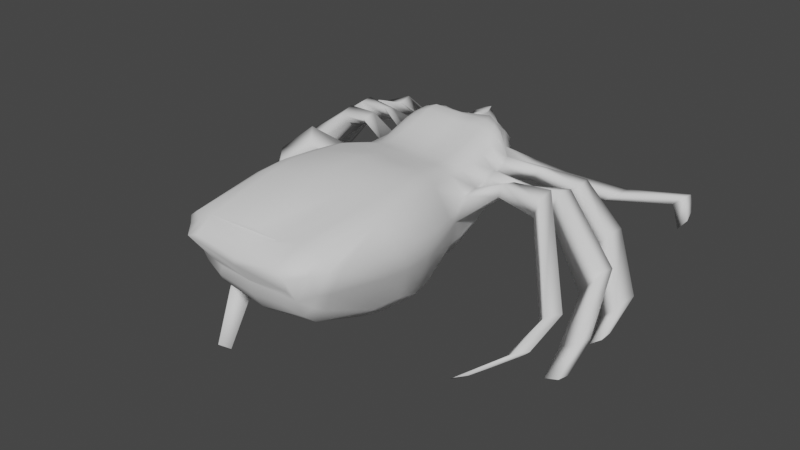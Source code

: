 # Source: smallspiderv1.blend  (saved by Blender 3.3.6; exported with 4.5.12 LTS)
import bpy
from mathutils import Matrix  # noqa: F401  (used for matrix-valued properties, if any)

bpy.ops.wm.read_factory_settings(use_empty=True)
scene = bpy.context.scene
scene.name = 'Scene'

# ---- collections
col_collection = bpy.data.collections.new('Collection'); scene.collection.children.link(col_collection)

# ---- world
world_world = bpy.data.worlds.new('World'); scene.world = world_world
world_world.use_nodes = True; world_world.node_tree.nodes.clear()
_N = world_world.node_tree.nodes; _L = world_world.node_tree.links
n0 = _N.new('ShaderNodeOutputWorld'); n0.name = 'World Output'; n0.location = (300, 300)
n1 = _N.new('ShaderNodeBackground'); n1.name = 'Background'; n1.location = (10, 300)
n1.inputs[0].default_value = (0.05088, 0.05088, 0.05088, 1.0)
_L.new(n1.outputs[0], n0.inputs[0])
n0.is_active_output = True
world_world.color = (0.05088, 0.05088, 0.05088)
world_world.use_sun_shadow = False
world_world.sun_shadow_jitter_overblur = 0.0

# ---- meshes
me_cube_001 = bpy.data.meshes.new('Cube.001')
me_cube_001.from_pydata([(1.413, 0.5562, 0.7158), (-1.364, 0.347, 0.8681), (0.6717, 3.022, 1.185), (-1.615, 0.6005, 0.913), (-1.431, 1.265, 0.9302), (-1.396, 1.609, 1.058), (-1.386, 1.941, 1.157), (-1.376, 2.255, 1.202), (-1.351, 2.588, 1.238), (1.401, 2.06, 1.088), (1.395, 1.888, 0.9529), (1.388, 1.612, 0.9211), (1.423, 1.265, 0.8563), (1.418, 0.9124, 0.7658), (1.176, 0.6041, 0.01744), (-1.08, 0.6649, 0.2633), (1.229, 2.036, 0.7531), (1.215, 1.903, 0.6163), (1.181, 1.681, 0.4632), (1.179, 1.33, 0.2652), (1.177, 0.9691, 0.09937), (-1.341, 0.9212, 0.3417), (-1.206, 1.33, 0.3038), (-1.204, 1.68, 0.5), (-1.201, 2.017, 0.6637), (-1.199, 2.338, 0.7886), (4.222, 4.777, -0.7962), (4.17, 5.115, -0.6568), (-5.313, 0.7193, -1.606), (-5.313, 1.08, -1.606), (3.772, -2.365, -1.117), (3.601, -2.594, -1.117), (-2.092, -3.341, -2.425), (-2.282, -3.127, -2.425), (-5.292, -0.9154, -1.447), (-5.292, -0.6288, -1.447), (-4.856, -0.09769, -2.465), (-4.856, 0.21, -2.465), (4.358, 5.131, -0.4068), (5.035, 0.4932, -1.104), (5.035, 0.1856, -1.104), (4.781, -0.5548, -1.648), (4.747, -0.8368, -1.611), (3.379, -2.428, -1.348), (-1.893, -3.163, -2.542), (-5.12, 1.192, -1.754), (4.425, 4.792, -0.5379), (4.758, 0.5582, -1.334), (4.758, 0.2305, -1.334), (4.446, -0.5088, -1.777), (4.41, -0.81, -1.736), (3.55, -2.199, -1.348), (-2.084, -2.95, -2.542), (-5.075, -0.9121, -1.64), (-5.075, -0.606, -1.64), (-4.572, -0.0528, -2.527), (-4.572, 0.2749, -2.527), (-5.121, 0.8144, -1.757), (-1.907, 3.191, 0.8735), (-2.621, 3.309, 0.6834), (-3.341, 2.918, 0.3438), (-4.433, 1.998, -1.429), (-4.764, 2.026, -1.12), (-3.873, 2.859, 0.4534), (-3.04, 3.309, 0.92), (-2.208, 3.158, 1.28), (-4.824, 1.646, -1.199), (-3.871, 2.558, 0.5905), (-3.038, 3.023, 1.02), (-2.209, 2.872, 1.189), (-4.539, 1.606, -1.48), (-3.341, 2.619, 0.3138), (-2.619, 3.023, 0.8307), (-1.905, 2.905, 1.009), (-2.208, 2.244, 1.27), (-3.028, 2.382, 1.165), (-4.6, 1.592, -0.1015), (-4.749, 0.6344, -1.972), (-4.373, 0.5777, -1.93), (-4.057, 1.654, -0.1065), (-2.619, 2.382, 0.8119), (-1.905, 2.274, 1.019), (-1.904, 2.604, 1.063), (-2.618, 2.719, 0.8942), (-4.029, 2.007, -0.004603), (-4.356, 0.9402, -1.807), (-4.774, 0.986, -1.859), (-4.556, 1.945, -0.1332), (-3.035, 2.719, 1.189), (-2.21, 2.572, 1.154), (-2.202, 1.522, 1.18), (-3.03, 1.635, 1.057), (-4.065, 1.121, -0.02744), (-4.945, 0.2093, -0.9103), (-4.64, 0.1338, -1.27), (-3.687, 1.179, -0.1932), (-2.741, 1.635, 0.9381), (-1.999, 1.547, 1.117), (-1.905, 1.92, 1.001), (-2.619, 2.018, 0.8187), (-3.555, 1.565, -0.05475), (-4.638, 0.4958, -1.264), (-4.944, 0.5625, -0.9056), (-3.949, 1.505, 0.4436), (-3.027, 2.018, 1.18), (-2.205, 1.892, 1.25), (-2.038, 0.03023, 0.8882), (-2.588, -0.3709, 0.4232), (-2.59, -0.9636, -1.457), (-2.439, -2.102, -2.057), (-2.65, -1.839, -2.038), (-2.841, -0.6615, -1.338), (-2.898, -0.107, 0.6062), (-2.328, 0.2978, 1.013), (-3.016, -2.054, -1.788), (-3.164, -1.023, -1.127), (-3.061, -0.2527, 0.8312), (-2.478, 0.1341, 1.378), (-2.796, -2.302, -1.802), (-2.906, -1.315, -1.246), (-2.813, -0.5713, 0.668), (-2.245, -0.1799, 1.142), (1.331, 2.97, 0.2843), (1.608, 3.565, -0.1115), (2.592, 4.262, -0.4103), (4.018, 4.859, -0.2716), (4.262, 4.865, -0.02886), (2.837, 4.302, -0.2221), (1.714, 3.607, 0.1642), (1.39, 3.02, 0.5891), (1.233, 3.295, 0.2891), (1.576, 4.029, -0.1182), (2.638, 4.78, -0.4052), (4.022, 5.188, -0.3265), (1.276, 3.347, 0.5685), (1.725, 4.061, 0.126), (2.895, 4.802, -0.2226), (4.255, 5.193, -0.08874), (1.911, 2.378, 0.9215), (2.605, 2.609, 0.595), (3.705, 2.383, -0.09066), (4.629, 1.475, -1.121), (4.535, 0.9493, -1.178), (3.731, 1.973, -0.2776), (2.685, 2.34, 0.451), (1.931, 2.161, 0.6575), (2.239, 2.399, 0.9484), (3.029, 2.684, 0.8154), (4.089, 2.37, 0.1284), (4.933, 1.557, -0.7924), (2.253, 2.147, 1.003), (3.053, 2.375, 0.7848), (4.039, 1.909, 0.1428), (4.843, 1.032, -0.8496), (2.219, 1.522, 0.8549), (3.042, 1.635, 0.93), (4.44, 1.053, -0.2043), (4.685, -0.03875, -1.227), (4.73, 0.3106, -1.272), (4.469, 1.43, -0.2715), (3.045, 2.018, 0.8312), (2.211, 1.887, 0.7016), (1.989, 1.547, 0.6487), (2.819, 1.635, 0.2924), (3.961, 1.094, -0.8956), (4.291, -0.09354, -1.415), (1.896, 1.918, 0.5065), (2.699, 2.018, 0.4431), (4.093, 1.502, -0.677), (4.361, 0.2695, -1.389), (2.222, 1.139, 1.059), (3.049, 1.238, 1.099), (4.386, -0.2459, -0.5804), (4.382, -1.326, -0.8858), (4.079, -1.203, -1.207), (4.166, -0.01206, -0.8614), (2.932, 1.238, 0.5466), (2.095, 1.161, 0.734), (2.22, 0.7493, 1.154), (3.042, 0.8351, 1.029), (4.217, -0.606, -0.533), (4.183, -1.59, -0.8736), (3.879, -1.475, -1.208), (3.947, -0.3396, -0.9477), (2.927, 0.8351, 0.5964), (2.096, 0.7685, 0.8213), (0.5509, 3.427, 0.86), (-0.5066, 3.535, 1.054), (-0.7537, 3.459, 1.039), (-0.6863, 3.359, 0.6797), (-0.4015, 3.527, 0.5948), (0.6085, 3.212, 0.6779), (0.447, 3.006, 1.307), (0.7394, 0.4116, 1.29), (1.131, 0.4608, 1.122), (0.9637, 0.426, 1.24), (-0.7445, 3.219, 1.113), (-0.5624, 3.08, 1.267), (-0.7314, 0.4116, 1.357), (-1.131, 0.4608, 1.197), (-0.9579, 0.426, 1.318), (0.3542, 3.483, 0.9901), (1.149, 2.159, 1.5), (0.9294, 2.229, 1.6), (0.678, 2.053, 1.576), (1.174, 2.013, 1.441), (0.9352, 2.041, 1.544), (0.7059, 1.724, 1.485), (1.15, 1.816, 1.345), (0.946, 1.753, 1.451), (0.7299, 1.389, 1.395), (1.158, 1.484, 1.254), (0.9656, 1.417, 1.357), (0.7394, 1.06, 1.322), (1.152, 1.141, 1.172), (0.9698, 1.083, 1.282), (1.139, 0.7992, 1.126), (0.7392, 0.7354, 1.286), (0.9658, 0.7541, 1.241), (-0.7318, 0.7354, 1.32), (-1.139, 0.7992, 1.14), (-0.9605, 0.7541, 1.271), (-0.7312, 1.06, 1.354), (-1.151, 1.141, 1.217), (-0.9637, 1.083, 1.323), (-0.7296, 1.38, 1.443), (-1.161, 1.477, 1.315), (-0.9658, 1.409, 1.415), (-0.7272, 1.694, 1.536), (-1.166, 1.803, 1.416), (-0.9659, 1.726, 1.511), (-0.7194, 2.0, 1.664), (-1.155, 2.114, 1.483), (-0.9517, 2.031, 1.578), (-1.117, 2.442, 1.514), (-0.6929, 2.28, 1.7), (-0.9147, 2.323, 1.605), (1.767, -0.4183, 0.6899), (2.029, -2.373, 0.8199), (1.942, -1.029, 0.7412), (2.039, -1.745, 0.797), (-2.036, -2.373, 0.8883), (-1.779, -0.4183, 0.7496), (-2.046, -1.745, 0.8665), (-1.952, -1.029, 0.8068), (1.515, -0.415, -0.05615), (1.742, -2.37, 0.1629), (1.687, -1.027, -0.008807), (1.777, -1.743, 0.07801), (-1.765, -2.37, 0.2248), (-1.551, -0.415, -0.004537), (-1.775, -1.743, 0.1516), (-1.697, -1.027, 0.05687), (1.008, -0.4375, 1.531), (1.215, -2.356, 1.492), (1.144, -1.037, 1.533), (1.219, -1.739, 1.55), (1.614, -2.365, 1.34), (1.396, -0.4314, 1.261), (1.608, -1.743, 1.375), (1.528, -1.035, 1.342), (1.232, -0.4366, 1.449), (1.441, -2.359, 1.436), (1.366, -1.037, 1.458), (1.443, -1.74, 1.482), (-1.386, -0.4314, 1.308), (-1.599, -2.365, 1.394), (-1.513, -1.035, 1.394), (-1.591, -1.743, 1.43), (-1.194, -2.356, 1.534), (-0.99, -0.4375, 1.572), (-1.196, -1.739, 1.591), (-1.121, -1.037, 1.572), (-1.422, -2.359, 1.485), (-1.216, -0.4366, 1.49), (-1.421, -1.74, 1.531), (-1.346, -1.037, 1.504), (1.26, -4.505, 0.9026), (1.872, -3.695, 0.9108), (1.545, -4.185, 0.932), (1.769, -3.956, 0.9192), (-1.877, -3.695, 0.9735), (-1.265, -4.505, 0.9414), (-1.549, -4.185, 0.9806), (1.603, -3.698, 0.3771), (0.9996, -4.206, 0.4268), (1.504, -3.946, 0.4116), (-1.625, -3.698, 0.4392), (-1.525, -3.946, 0.465), (1.52, -3.896, 1.204), (1.408, -4.221, 1.069), (1.078, -3.898, 1.304), (1.013, -4.505, 1.005), (1.035, -4.221, 1.158), (1.317, -3.897, 1.288), (-1.015, -4.505, 1.035), (-1.051, -4.077, 1.28), (-1.481, -4.076, 1.217), (-1.307, -3.897, 1.34), (-1.233, -4.22, 1.168), (-1.685, -4.051, 1.061), (1.123, 2.821, 0.5017), (0.9677, 2.607, 1.037), (-1.637, 2.947, 1.194), (-1.132, 3.032, 1.181), (0.6625, 2.292, 1.663), (0.5042, 2.657, 1.62), (0.9284, 2.459, 1.445), (0.7573, 2.492, 1.575), (-0.4974, 2.663, 1.469), (-0.9665, 2.909, 1.367), (-0.7751, 2.723, 1.511), (-0.8361, 3.129, 0.7818), (-1.475, 3.026, 0.782), (-1.146, 2.894, 0.8405), (1.357, 2.269, 0.5694), (0.6989, 2.787, 0.4146), (1.088, 2.768, 0.8545), (1.281, 2.511, 0.3069), (0.4125, 2.768, 0.1084), (1.053, 0.5889, -0.5595), (0.6966, 0.5789, -1.057), (-0.6592, 2.933, 0.5301), (-0.7532, 0.5789, -1.08), (-1.027, 0.5839, -0.8067), (1.054, 0.9511, -0.4902), (0.8463, 0.9409, -0.8888), (1.052, 1.309, -0.3609), (0.8477, 1.298, -0.7428), (0.7031, 1.643, -0.6501), (0.9768, 1.65, -0.3949), (1.052, 1.99, -0.03508), (0.8516, 1.979, -0.3983), (1.062, 2.2, 0.08859), (0.8528, 2.291, -0.2774), (0.7094, 2.567, -0.2338), (-0.7472, 2.589, -0.2633), (-0.7475, 2.293, -0.3212), (-1.014, 2.3, -0.09176), (-0.749, 1.977, -0.4506), (-1.017, 1.984, -0.2027), (-0.7508, 1.643, -0.6258), (-1.02, 1.65, -0.361), (-1.095, 1.309, -0.3348), (-0.8983, 1.298, -0.7426), (-1.099, 0.9511, -0.5117), (-0.8998, 0.9409, -0.9047), (0.01827, 3.511, 0.2449), (0.3217, 3.515, 0.4583), (0.582, 3.076, 0.4105), (0.4195, 3.198, 0.1144), (-0.2039, 3.511, 0.3143), (-0.2833, 3.215, -0.0002746), (-0.5861, 3.217, 0.261), (1.162, -2.366, -0.8911), (1.461, -2.367, -0.6182), (0.9744, -0.4134, -1.203), (1.258, -0.4137, -0.9193), (1.168, -1.741, -1.052), (1.589, -1.741, -0.5848), (1.098, -1.026, -1.182), (1.408, -1.026, -0.9), (-1.216, -2.366, -0.8512), (-1.502, -2.367, -0.5686), (-1.037, -0.4134, -1.17), (-1.315, -0.4137, -0.8762), (-1.226, -1.741, -1.01), (-1.509, -1.741, -0.7271), (-1.16, -1.026, -1.143), (-1.441, -1.026, -0.8547), (0.6909, -4.201, 0.3215), (1.448, -3.7, -0.02596), (1.207, -3.702, -0.3587), (0.8546, -4.127, 0.04334), (1.165, -4.134, 0.2571), (1.39, -3.947, 0.1302), (1.145, -3.947, -0.153), (-0.713, -4.201, 0.3575), (-0.9712, -4.203, 0.4356), (-1.48, -3.7, 0.0342), (-1.247, -3.702, -0.3081), (-0.8844, -4.127, 0.07895), (-1.19, -4.134, 0.2967), (-1.023, -3.947, -0.1732), (-1.419, -3.947, 0.189), (0.6326, 2.8, 0.2144), (1.046, 2.318, 0.1626), (0.8527, 2.645, 0.2841), (0.6611, 2.735, -0.03189), (0.9159, 2.567, 0.02286), (-0.372, 2.857, -0.0136), (-0.6944, 2.861, 0.2501), (-1.08, 2.575, 0.1476), (-0.9248, 3.137, 0.3066), (-0.9635, 3.025, 0.004452), (0.004, 0.4116, 1.319), (0.003719, 0.7354, 1.302), (-0.03199, 2.036, 1.576), (-0.01503, 1.713, 1.484), (0.001073, 1.384, 1.392), (0.004087, 1.06, 1.324), (0.0105, -2.356, 1.705), (0.01174, -1.739, 1.778), (0.01116, -1.037, 1.744), (0.008972, -0.4375, 1.614), (-0.03316, 2.308, 1.638), (0.01359, -3.987, 1.313), (0.3717, 0.4116, 1.278), (0.3151, 2.052, 1.572), (0.3403, 1.723, 1.458), (0.3632, 1.389, 1.368), (0.3717, 1.06, 1.296), (0.6126, -2.356, 1.58), (-0.002582, -4.505, 0.7507), (-0.0007012, -4.505, 0.9134), (-0.02829, 0.5789, -1.248), (-0.03107, -0.4134, -1.422), (-0.02384, 1.643, -0.8243), (-0.01896, 2.589, -0.3998), (-0.02897, -1.741, -1.297), (-0.0266, -2.366, -1.156), (-0.03087, -1.026, -1.41), (-0.01491, -4.127, -0.02765), (-0.01108, -4.201, 0.3058), (0.3037, 2.316, 1.649), (0.01416, -4.205, 0.3143), (-0.00755, -4.149, 1.102), (-1.242, 2.81, 1.219), (-0.6288, 2.472, 1.606), (-0.8446, 2.523, 1.569), (-1.042, 2.675, 1.46), (-0.02678, 0.9409, -1.133), (-0.02528, 1.298, -0.982), (0.05131, 1.978, -0.6041), (0.05245, 2.294, -0.4614), (-0.01979, -3.702, -0.5632), (0.06059, -3.947, -0.3495), (0.1479, 2.842, -0.1293), (0.3715, 0.7354, 1.267), (0.6156, -1.739, 1.654), (0.5775, -1.037, 1.63), (0.5084, -0.4375, 1.519), (0.5457, -3.943, 1.213), (0.4244, 2.837, 1.421), (-0.5403, 2.873, 1.298), (-0.6822, 2.903, 1.389), (-0.8556, 3.064, 1.24), (-0.452, 2.769, 1.41), (0.601, 2.758, 1.439), (0.7904, 2.749, 1.315), (0.2638, 2.748, 1.464), (-0.03973, 3.521, 0.5266), (-0.07058, 3.509, 1.248), (-0.09281, 3.511, 0.2796), (-0.04454, 2.671, 1.444), (0.321, 3.246, 1.213), (-0.4536, 3.308, 1.251), (0.06883, 3.006, 1.433), (-0.1975, 3.08, 1.422), (0.06288, 2.837, 1.463), (-0.1917, 2.873, 1.43), (-0.1684, 2.769, 1.46), (0.0205, 2.748, 1.475), (-0.06774, 3.509, 1.417), (-0.06087, 2.671, 1.469), (0.03558, 3.246, 1.408), (-0.1688, 3.308, 1.418), (0.06883, 3.006, 1.464), (-0.1975, 3.08, 1.453), (0.06288, 2.837, 1.494), (-0.1917, 2.873, 1.462), (-0.1684, 2.769, 1.491), (0.0205, 2.748, 1.506), (-0.06774, 3.509, 1.448), (-0.06087, 2.671, 1.501), (0.03558, 3.246, 1.439), (-0.1688, 3.308, 1.449), (-0.06865, 3.006, 1.464), (-0.06671, 3.509, 1.448), (-0.06681, 2.671, 1.501), (-0.06818, 3.246, 1.439)], [], [(14, 0, 237, 245), (325, 20, 14, 320), (196, 312, 314), (313, 314, 73, 58), (316, 385, 349, 191), (301, 302, 134, 130), (324, 15, 21, 345), (407, 193, 217, 438), (312, 196, 188, 189), (13, 216, 194, 0), (294, 262, 254, 291), (415, 323, 346, 431), (302, 202, 205, 9), (1, 15, 250, 242), (327, 19, 20, 325), (425, 413, 282, 378), (0, 194, 258, 237), (246, 238, 278, 284), (1, 199, 220, 3), (241, 249, 287, 281), (451, 452, 201, 348), (2, 316, 191, 186), (196, 187, 188), (118, 114, 33, 32), (114, 110, 52, 33), (165, 169, 49, 50), (315, 302, 9, 16), (174, 173, 30, 51), (17, 10, 11, 18), (157, 165, 50, 42), (19, 12, 13, 20), (158, 157, 42, 41), (21, 3, 4, 22), (110, 109, 44, 52), (23, 5, 6, 24), (62, 61, 45, 29), (25, 7, 8, 314), (238, 257, 289, 280, 278), (3, 220, 223, 4), (12, 214, 216, 13), (11, 211, 214, 12), (10, 208, 211, 11), (9, 205, 208, 10), (312, 322, 391), (330, 18, 19, 327), (331, 17, 18, 330), (333, 16, 17, 331), (386, 315, 16, 333), (4, 223, 226, 5), (5, 226, 229, 6), (6, 229, 232, 7), (7, 232, 234, 8), (408, 204, 305, 424), (409, 207, 204, 408), (410, 210, 207, 409), (411, 213, 210, 410), (438, 217, 213, 411), (342, 23, 24, 340), (343, 22, 23, 342), (345, 21, 22, 343), (348, 191, 349), (15, 324, 365, 250), (431, 346, 344, 432), (432, 344, 341, 417), (417, 341, 339, 433), (433, 339, 337, 434), (434, 337, 336, 418), (338, 25, 314, 392), (415, 321, 356, 416), (322, 312, 189, 353), (340, 24, 25, 338), (250, 365, 369, 252), (416, 356, 360, 421), (320, 14, 245, 357), (199, 1, 242, 265), (401, 269, 296, 406), (261, 195, 193, 253), (57, 28, 29, 45), (51, 30, 31, 43), (26, 27, 38, 46), (47, 39, 40, 48), (49, 41, 42, 50), (44, 32, 33, 52), (53, 34, 35, 54), (55, 36, 37, 56), (94, 93, 34, 53), (142, 141, 47, 48), (66, 62, 29, 28), (102, 101, 54, 35), (173, 181, 31, 30), (78, 77, 36, 55), (93, 102, 35, 34), (126, 125, 26, 46), (86, 85, 56, 37), (182, 174, 51, 43), (70, 66, 28, 57), (77, 86, 37, 36), (61, 70, 57, 45), (125, 133, 27, 26), (85, 78, 55, 56), (133, 137, 38, 27), (137, 126, 46, 38), (141, 149, 39, 47), (181, 182, 43, 31), (101, 94, 53, 54), (149, 153, 40, 39), (153, 142, 48, 40), (109, 118, 32, 44), (169, 158, 41, 49), (303, 314, 313, 58, 65), (58, 73, 72, 59), (59, 72, 71, 60), (60, 71, 70, 61), (314, 8, 69, 73), (73, 69, 68, 72), (72, 68, 67, 71), (71, 67, 66, 70), (69, 65, 64, 68), (68, 64, 63, 67), (67, 63, 62, 66), (8, 303, 65, 69), (65, 58, 59, 64), (64, 59, 60, 63), (63, 60, 61, 62), (25, 24, 81, 82), (82, 81, 80, 83), (83, 80, 79, 84), (84, 79, 78, 85), (6, 7, 89, 74), (74, 89, 88, 75), (75, 88, 87, 76), (76, 87, 86, 77), (7, 25, 82, 89), (89, 82, 83, 88), (88, 83, 84, 87), (87, 84, 85, 86), (24, 6, 74, 81), (81, 74, 75, 80), (80, 75, 76, 79), (79, 76, 77, 78), (23, 22, 97, 98), (98, 97, 96, 99), (99, 96, 95, 100), (100, 95, 94, 101), (4, 5, 105, 90), (90, 105, 104, 91), (91, 104, 103, 92), (92, 103, 102, 93), (5, 23, 98, 105), (105, 98, 99, 104), (104, 99, 100, 103), (103, 100, 101, 102), (22, 4, 90, 97), (97, 90, 91, 96), (96, 91, 92, 95), (95, 92, 93, 94), (15, 1, 121, 106), (106, 121, 120, 107), (107, 120, 119, 108), (108, 119, 118, 109), (21, 15, 106, 113), (113, 106, 107, 112), (112, 107, 108, 111), (111, 108, 109, 110), (3, 21, 113, 117), (117, 113, 112, 116), (116, 112, 111, 115), (115, 111, 110, 114), (1, 3, 117, 121), (121, 117, 116, 120), (120, 116, 115, 119), (119, 115, 114, 118), (302, 315, 129, 134), (134, 129, 128, 135), (135, 128, 127, 136), (136, 127, 126, 137), (315, 318, 122, 129), (130, 134, 135, 131), (131, 135, 136, 132), (132, 136, 137, 133), (122, 130, 131, 123), (123, 131, 132, 124), (124, 132, 133, 125), (318, 317, 301, 130, 122), (129, 122, 123, 128), (128, 123, 124, 127), (127, 124, 125, 126), (10, 17, 145, 150), (150, 145, 144, 151), (151, 144, 143, 152), (152, 143, 142, 153), (9, 10, 150, 146), (146, 150, 151, 147), (147, 151, 152, 148), (148, 152, 153, 149), (16, 9, 146, 138), (138, 146, 147, 139), (139, 147, 148, 140), (140, 148, 149, 141), (17, 16, 138, 145), (145, 138, 139, 144), (144, 139, 140, 143), (143, 140, 141, 142), (18, 11, 161, 166), (166, 161, 160, 167), (167, 160, 159, 168), (168, 159, 158, 169), (11, 12, 154, 161), (161, 154, 155, 160), (160, 155, 156, 159), (159, 156, 157, 158), (12, 19, 162, 154), (154, 162, 163, 155), (155, 163, 164, 156), (156, 164, 165, 157), (19, 18, 166, 162), (162, 166, 167, 163), (163, 167, 168, 164), (164, 168, 169, 165), (0, 14, 185, 178), (178, 185, 184, 179), (179, 184, 183, 180), (180, 183, 182, 181), (14, 20, 177, 185), (185, 177, 176, 184), (184, 176, 175, 183), (183, 175, 174, 182), (13, 0, 178, 170), (170, 178, 179, 171), (171, 179, 180, 172), (172, 180, 181, 173), (20, 13, 170, 177), (177, 170, 171, 176), (176, 171, 172, 175), (175, 172, 173, 174), (355, 246, 284, 371), (348, 201, 186, 191), (187, 190, 189, 188), (350, 352, 347), (190, 353, 189), (217, 193, 195, 218), (218, 195, 194, 216), (201, 455, 192, 2), (187, 196, 197, 456), (266, 241, 281, 300, 297), (199, 265, 274, 200), (395, 198, 270, 404), (266, 297, 298, 273), (200, 274, 270, 198), (258, 194, 195, 261), (273, 298, 296, 269), (305, 204, 206, 203), (203, 206, 205, 202), (204, 207, 209, 206), (206, 209, 208, 205), (207, 210, 212, 209), (209, 212, 211, 208), (210, 213, 215, 212), (212, 215, 214, 211), (213, 217, 218, 215), (215, 218, 216, 214), (198, 219, 221, 200), (200, 221, 220, 199), (219, 222, 224, 221), (221, 224, 223, 220), (222, 225, 227, 224), (224, 227, 226, 223), (225, 228, 230, 227), (227, 230, 229, 226), (228, 231, 233, 230), (230, 233, 232, 229), (231, 235, 236, 233), (233, 236, 234, 232), (2, 186, 201), (419, 358, 354, 420), (421, 360, 358, 419), (248, 359, 361, 247), (247, 361, 357, 245), (251, 367, 363, 249), (420, 354, 372, 435), (252, 369, 367, 251), (249, 363, 379, 287), (238, 246, 248, 240), (240, 248, 247, 239), (239, 247, 245, 237), (242, 250, 252, 244), (244, 252, 251, 243), (243, 251, 249, 241), (266, 273, 275, 268), (268, 275, 276, 267), (267, 276, 274, 265), (273, 269, 271, 275), (275, 271, 272, 276), (276, 272, 270, 274), (262, 257, 259, 264), (264, 259, 260, 263), (263, 260, 258, 261), (254, 262, 264, 256), (256, 264, 263, 255), (255, 263, 261, 253), (412, 254, 256, 439), (439, 256, 255, 440), (440, 255, 253, 441), (257, 238, 240, 259), (259, 240, 239, 260), (260, 239, 237, 258), (241, 266, 268, 243), (243, 268, 267, 244), (244, 267, 265, 242), (435, 372, 376, 436), (422, 373, 370, 423), (436, 376, 373, 422), (374, 375, 286), (286, 375, 371, 284), (288, 384, 382), (385, 316, 387), (287, 379, 384, 288), (277, 285, 374, 279), (279, 374, 286, 280), (280, 286, 284, 278), (281, 287, 288, 300), (300, 288, 382, 283), (283, 382, 378, 282), (246, 355, 359, 248), (299, 298, 297), (282, 295, 296, 299), (299, 296, 298), (290, 289, 294), (292, 277, 290, 293), (293, 290, 294, 291), (414, 292, 293, 426), (426, 293, 291, 442), (280, 289, 279), (279, 289, 290), (279, 290, 277), (297, 300, 283), (297, 283, 299), (299, 283, 282), (289, 257, 262, 294), (2, 302, 301, 317), (8, 427, 304, 196, 314, 303), (428, 429, 236, 235), (445, 446, 310, 311), (429, 430, 234, 236), (305, 203, 308), (305, 308, 306), (203, 202, 308), (308, 202, 307), (448, 449, 2, 192), (428, 424, 305, 309), (309, 305, 306, 454), (450, 448, 192, 443), (202, 302, 307), (307, 302, 2, 449), (427, 430, 310, 304), (304, 310, 446, 196), (316, 2, 317), (315, 316, 317, 318), (314, 393, 392), (312, 393, 314), (387, 316, 315, 386), (312, 391, 393), (388, 437, 390, 319), (418, 336, 390, 437), (346, 323, 324), (346, 324, 345), (321, 326, 325, 320), (326, 328, 327, 325), (328, 329, 330), (328, 330, 327), (329, 332, 330), (330, 332, 331), (332, 334, 333, 331), (334, 335, 386, 333), (336, 337, 338, 394), (394, 338, 392), (337, 339, 340, 338), (339, 341, 342, 340), (341, 344, 342), (342, 344, 343), (344, 346, 345, 343), (347, 352, 351, 453), (351, 352, 353), (351, 353, 190), (348, 349, 350), (348, 350, 347), (349, 385, 350), (350, 385, 319), (322, 353, 391), (391, 353, 352, 390), (354, 358, 355), (355, 358, 359), (358, 360, 361), (358, 361, 359), (360, 356, 357, 361), (369, 365, 364, 368), (367, 369, 368, 366), (363, 367, 366, 362), (365, 324, 323, 364), (320, 357, 321), (321, 357, 356), (370, 373, 374, 285), (373, 376, 374), (374, 376, 375), (376, 372, 375), (375, 372, 371), (384, 379, 380), (384, 380, 383), (382, 384, 383, 381), (378, 382, 381, 377), (372, 354, 355), (372, 355, 371), (379, 363, 380), (380, 363, 362), (390, 336, 391), (391, 336, 394), (391, 394, 393), (394, 392, 393), (389, 386, 334, 335), (387, 386, 389, 385), (385, 389, 335, 388), (385, 388, 319), (335, 334, 386), (319, 390, 352, 350), (413, 277, 292, 414), (453, 351, 190, 451), (423, 425, 378, 377), (272, 403, 404, 270), (271, 402, 403, 272), (269, 401, 402, 271), (407, 395, 404, 441), (412, 401, 406, 442), (219, 396, 400, 222), (222, 400, 399, 225), (225, 399, 398, 228), (228, 398, 397, 231), (231, 397, 405, 235), (198, 395, 396, 219), (254, 412, 442, 291), (193, 407, 441, 253), (370, 285, 425, 423), (282, 413, 414, 295), (335, 418, 437, 388), (8, 234, 430, 427), (235, 405, 424, 428), (311, 310, 430, 429), (309, 311, 429, 428), (296, 426, 442, 406), (295, 414, 426, 296), (383, 436, 422, 381), (381, 422, 423, 377), (380, 435, 436, 383), (403, 440, 441, 404), (402, 439, 440, 403), (401, 412, 439, 402), (362, 420, 435, 380), (368, 421, 419, 366), (366, 419, 420, 362), (364, 416, 421, 368), (323, 415, 416, 364), (334, 434, 418, 335), (332, 433, 434, 334), (329, 417, 433, 332), (328, 432, 417, 329), (326, 431, 432, 328), (396, 438, 411, 400), (400, 411, 410, 399), (399, 410, 409, 398), (398, 409, 408, 397), (397, 408, 424, 405), (285, 277, 413, 425), (321, 415, 431, 326), (395, 407, 438, 396), (445, 447, 444, 197), (311, 309, 447, 445), (197, 196, 446, 445), (306, 308, 448, 450), (308, 307, 449, 448), (347, 453, 451, 348), (190, 187, 452, 451), (309, 454, 447), (450, 454, 306), (201, 452, 455), (187, 456, 452), (192, 455, 465, 457), (450, 443, 459, 462), (456, 197, 458, 466), (444, 447, 461, 460), (447, 454, 464, 461), (455, 452, 463, 465), (443, 192, 457, 459), (454, 450, 462, 464), (197, 444, 460, 458), (452, 456, 466, 463), (460, 461, 471, 470), (459, 457, 467, 469), (466, 458, 468, 476), (461, 464, 474, 471), (458, 460, 470, 468), (465, 463, 473, 475), (464, 462, 472, 474), (462, 459, 469, 472), (463, 466, 476, 473), (457, 465, 475, 467), (469, 467, 477, 479), (476, 468, 480), (471, 474, 479), (468, 470, 479, 480), (475, 473, 478, 480), (474, 472, 479), (472, 469, 479), (473, 476, 480, 478), (467, 475, 480, 477), (470, 471, 479)])
me_cube_001.polygons.foreach_set('use_smooth', [True] * 514)
_uv = me_cube_001.uv_layers.new(name='UVMap')
_uv.uv.foreach_set('vector', [0.4091, 0.5414, 0.3906, 0.6175, 0.3747, 0.6277, 0.3934, 0.5524, 0.4162, 0.4789, 0.4057, 0.5432, 0.4091, 0.5414, 0.4191, 0.4801, 0.5583, 0.6253, 0.5666, 0.5828, 0.5939, 0.5954, 0.6248, 0.5853, 0.5939, 0.5954, 0.6632, 0.6177, 0.6666, 0.5945, 0.429, 0.5418, 0.435, 0.5161, 0.4371, 0.5345, 0.4332, 0.5665, 0.3909, 0.552, 0.4059, 0.6243, 0.3703, 0.5486, 0.3756, 0.5128, 0.5746, 0.4543, 0.5788, 0.5678, 0.6, 0.572, 0.5813, 0.477, 0.469, 0.681, 0.4414, 0.682, 0.4394, 0.6784, 0.4676, 0.6765, 0.5666, 0.5828, 0.5583, 0.6253, 0.5598, 0.6111, 0.5532, 0.5642, 0.3866, 0.6179, 0.4086, 0.6595, 0.412, 0.663, 0.3906, 0.6175, 0.4285, 0.7139, 0.4115, 0.7176, 0.4256, 0.7229, 0.4423, 0.7154, 0.5002, 0.4076, 0.5541, 0.4254, 0.5659, 0.4343, 0.4993, 0.4095, 0.4059, 0.6243, 0.394, 0.6883, 0.3936, 0.6825, 0.3747, 0.6388, 0.5991, 0.6384, 0.5788, 0.5678, 0.6087, 0.5588, 0.6251, 0.6357, 0.4132, 0.4844, 0.402, 0.5546, 0.4057, 0.5432, 0.4162, 0.4789, 0.5045, 0.6364, 0.5056, 0.6745, 0.5762, 0.6906, 0.5603, 0.6467, 0.3906, 0.6175, 0.412, 0.663, 0.4, 0.6864, 0.3747, 0.6277, 0.3944, 0.6023, 0.3757, 0.6613, 0.3956, 0.6805, 0.4118, 0.6359, 0.5991, 0.6384, 0.5821, 0.6726, 0.5839, 0.6626, 0.6195, 0.6402, 0.6307, 0.6698, 0.6133, 0.6094, 0.5992, 0.6426, 0.6142, 0.6878, 0.4922, 0.5393, 0.4945, 0.6384, 0.4545, 0.6031, 0.4581, 0.5301, 0.4283, 0.6372, 0.429, 0.5418, 0.4332, 0.5665, 0.4366, 0.5864, 0.5583, 0.6253, 0.5363, 0.6115, 0.5598, 0.6111, 0.6773, 0.4275, 0.6934, 0.4231, 0.6398, 0.3931, 0.6274, 0.3981, 0.6934, 0.4231, 0.6718, 0.3955, 0.6289, 0.3791, 0.6398, 0.3931, 0.1982, 0.4088, 0.1852, 0.4015, 0.1975, 0.3847, 0.2059, 0.3966, 0.3769, 0.5719, 0.4059, 0.6243, 0.3747, 0.6388, 0.39, 0.5986, 0.2337, 0.456, 0.2154, 0.4886, 0.2717, 0.4881, 0.2834, 0.4646, 0.3928, 0.5846, 0.3775, 0.625, 0.3813, 0.6254, 0.3981, 0.5707, 0.169, 0.4261, 0.1982, 0.4088, 0.2059, 0.3966, 0.1838, 0.4092, 0.402, 0.5546, 0.3824, 0.6229, 0.3866, 0.6179, 0.4057, 0.5432, 0.1575, 0.4123, 0.169, 0.4261, 0.1838, 0.4092, 0.1755, 0.3983, 0.6, 0.572, 0.6195, 0.6402, 0.6091, 0.6331, 0.5913, 0.56, 0.6718, 0.3955, 0.6563, 0.4003, 0.6166, 0.3842, 0.6289, 0.3791, 0.5928, 0.5761, 0.6083, 0.6432, 0.6095, 0.6506, 0.5942, 0.5895, 0.8922, 0.3768, 0.8626, 0.3415, 0.8967, 0.3337, 0.9094, 0.3537, 0.5957, 0.599, 0.6107, 0.652, 0.6107, 0.6519, 0.5939, 0.5954, 0.3757, 0.6613, 0.4008, 0.7088, 0.4169, 0.7068, 0.4033, 0.6832, 0.3956, 0.6805, 0.6195, 0.6402, 0.5839, 0.6626, 0.5862, 0.6675, 0.6091, 0.6331, 0.3824, 0.6229, 0.4044, 0.6608, 0.4086, 0.6595, 0.3866, 0.6179, 0.3813, 0.6254, 0.4006, 0.6662, 0.4044, 0.6608, 0.3824, 0.6229, 0.3775, 0.625, 0.3978, 0.6732, 0.4006, 0.6662, 0.3813, 0.6254, 0.3747, 0.6388, 0.3936, 0.6825, 0.3978, 0.6732, 0.3775, 0.625, 0.5666, 0.5828, 0.55, 0.554, 0.5531, 0.5196, 0.4163, 0.472, 0.3981, 0.5707, 0.402, 0.5546, 0.4132, 0.4844, 0.4066, 0.5054, 0.3928, 0.5846, 0.3981, 0.5707, 0.4163, 0.472, 0.4035, 0.5151, 0.39, 0.5986, 0.3928, 0.5846, 0.4066, 0.5054, 0.4035, 0.5213, 0.3769, 0.5719, 0.39, 0.5986, 0.4035, 0.5151, 0.6091, 0.6331, 0.5862, 0.6675, 0.5885, 0.675, 0.6083, 0.6432, 0.6083, 0.6432, 0.5885, 0.675, 0.5904, 0.6836, 0.6095, 0.6506, 0.6095, 0.6506, 0.5904, 0.6836, 0.5909, 0.6885, 0.6107, 0.652, 0.6107, 0.652, 0.5909, 0.6885, 0.5892, 0.6889, 0.6107, 0.6519, 0.4656, 0.6989, 0.4349, 0.6991, 0.4343, 0.7076, 0.4652, 0.706, 0.4653, 0.6883, 0.4351, 0.6913, 0.4349, 0.6991, 0.4656, 0.6989, 0.4651, 0.6812, 0.4356, 0.684, 0.4351, 0.6913, 0.4653, 0.6883, 0.4661, 0.6763, 0.4372, 0.6791, 0.4356, 0.684, 0.4651, 0.6812, 0.4676, 0.6765, 0.4394, 0.6784, 0.4372, 0.6791, 0.4661, 0.6763, 0.5775, 0.4763, 0.5928, 0.5761, 0.5942, 0.5895, 0.5785, 0.4862, 0.5823, 0.4879, 0.5913, 0.56, 0.5928, 0.5761, 0.5775, 0.4763, 0.5813, 0.477, 0.6, 0.572, 0.5913, 0.56, 0.5823, 0.4879, 0.4581, 0.5301, 0.4332, 0.5665, 0.4371, 0.5345, 0.5788, 0.5678, 0.5746, 0.4543, 0.5919, 0.4712, 0.6087, 0.5588, 0.4993, 0.4095, 0.5659, 0.4343, 0.5667, 0.4424, 0.4983, 0.4156, 0.4983, 0.4156, 0.5667, 0.4424, 0.5557, 0.446, 0.4972, 0.4232, 0.4972, 0.4232, 0.5557, 0.446, 0.5562, 0.457, 0.49, 0.4388, 0.49, 0.4388, 0.5562, 0.457, 0.5567, 0.4636, 0.4888, 0.4465, 0.4888, 0.4465, 0.5567, 0.4636, 0.5573, 0.4622, 0.494, 0.4452, 0.5795, 0.4914, 0.5957, 0.599, 0.5939, 0.5954, 0.5864, 0.5139, 0.5002, 0.4076, 0.4463, 0.4277, 0.4325, 0.4384, 0.5024, 0.417, 0.55, 0.554, 0.5666, 0.5828, 0.5532, 0.5642, 0.5438, 0.5118, 0.5785, 0.4862, 0.5942, 0.5895, 0.5957, 0.599, 0.5795, 0.4914, 0.6087, 0.5588, 0.5919, 0.4712, 0.598, 0.4866, 0.6156, 0.575, 0.5024, 0.417, 0.4325, 0.4384, 0.4279, 0.4549, 0.5035, 0.4334, 0.4191, 0.4801, 0.4091, 0.5414, 0.3934, 0.5524, 0.4125, 0.4664, 0.5821, 0.6726, 0.5991, 0.6384, 0.6251, 0.6357, 0.5972, 0.6931, 0.5013, 0.7432, 0.5775, 0.7283, 0.565, 0.7156, 0.5038, 0.7173, 0.4114, 0.7058, 0.4246, 0.6762, 0.4414, 0.682, 0.4271, 0.7145, 0.8871, 0.3463, 0.8998, 0.3655, 0.9094, 0.3537, 0.8967, 0.3337, 0.2834, 0.4646, 0.2717, 0.4881, 0.2853, 0.4924, 0.297, 0.4692, 0.04844, 0.3072, 0.03694, 0.3109, 0.01443, 0.3479, 0.02532, 0.3442, 0.1494, 0.3989, 0.1302, 0.4247, 0.1383, 0.4328, 0.1577, 0.4081, 0.1975, 0.3847, 0.1755, 0.3983, 0.1838, 0.4092, 0.2059, 0.3966, 0.6166, 0.3842, 0.6274, 0.3981, 0.6398, 0.3931, 0.6289, 0.3791, 0.8457, 0.409, 0.8609, 0.4277, 0.867, 0.4205, 0.8518, 0.4009, 0.8253, 0.2962, 0.8449, 0.3039, 0.8514, 0.2932, 0.8317, 0.2847, 0.8367, 0.4181, 0.8616, 0.4535, 0.8609, 0.4277, 0.8457, 0.409, 0.1551, 0.4041, 0.1334, 0.3945, 0.1494, 0.3989, 0.1577, 0.4081, 0.8866, 0.3805, 0.8922, 0.3768, 0.9094, 0.3537, 0.8998, 0.3655, 0.8697, 0.445, 0.8442, 0.4087, 0.8518, 0.4009, 0.867, 0.4205, 0.2154, 0.4886, 0.2331, 0.495, 0.2853, 0.4924, 0.2717, 0.4881, 0.8244, 0.336, 0.8539, 0.3296, 0.8449, 0.3039, 0.8253, 0.2962, 0.8616, 0.4535, 0.8697, 0.445, 0.867, 0.4205, 0.8609, 0.4277, 0.03512, 0.4163, 0.06234, 0.3804, 0.04844, 0.3072, 0.02532, 0.3442, 0.8642, 0.3295, 0.8309, 0.3367, 0.8317, 0.2847, 0.8514, 0.2932, 0.2513, 0.4619, 0.2337, 0.456, 0.2834, 0.4646, 0.297, 0.4692, 0.8615, 0.3498, 0.8866, 0.3805, 0.8998, 0.3655, 0.8871, 0.3463, 0.8539, 0.3296, 0.8642, 0.3295, 0.8514, 0.2932, 0.8449, 0.3039, 0.8626, 0.3415, 0.8615, 0.3498, 0.8871, 0.3463, 0.8967, 0.3337, 0.06234, 0.3804, 0.04687, 0.3575, 0.03694, 0.3109, 0.04844, 0.3072, 0.8309, 0.3367, 0.8244, 0.336, 0.8253, 0.2962, 0.8317, 0.2847, 0.04687, 0.3575, 0.02007, 0.3937, 0.01443, 0.3479, 0.03694, 0.3109, 0.02007, 0.3937, 0.03512, 0.4163, 0.02532, 0.3442, 0.01443, 0.3479, 0.1334, 0.3945, 0.1059, 0.4287, 0.1302, 0.4247, 0.1494, 0.3989, 0.2331, 0.495, 0.2513, 0.4619, 0.297, 0.4692, 0.2853, 0.4924, 0.8442, 0.4087, 0.8367, 0.4181, 0.8457, 0.409, 0.8518, 0.4009, 0.1059, 0.4287, 0.1286, 0.4371, 0.1383, 0.4328, 0.1302, 0.4247, 0.1286, 0.4371, 0.1551, 0.4041, 0.1577, 0.4081, 0.1383, 0.4328, 0.6563, 0.4003, 0.6773, 0.4275, 0.6274, 0.3981, 0.6166, 0.3842, 0.1852, 0.4015, 0.1575, 0.4123, 0.1755, 0.3983, 0.1975, 0.3847, 0.6393, 0.6411, 0.5939, 0.5954, 0.6248, 0.5853, 0.6666, 0.5945, 0.6948, 0.6498, 0.6666, 0.5945, 0.6632, 0.6177, 0.7302, 0.5925, 0.7352, 0.5668, 0.7352, 0.5668, 0.7302, 0.5925, 0.7871, 0.5347, 0.7936, 0.5313, 0.7936, 0.5313, 0.7871, 0.5347, 0.8615, 0.3498, 0.8626, 0.3415, 0.5939, 0.5954, 0.6107, 0.6519, 0.6908, 0.642, 0.6632, 0.6177, 0.6632, 0.6177, 0.6908, 0.642, 0.7694, 0.6178, 0.7302, 0.5925, 0.7302, 0.5925, 0.7694, 0.6178, 0.8337, 0.5714, 0.7871, 0.5347, 0.7871, 0.5347, 0.8337, 0.5714, 0.8866, 0.3805, 0.8615, 0.3498, 0.6908, 0.642, 0.6948, 0.6498, 0.7753, 0.5991, 0.7694, 0.6178, 0.7694, 0.6178, 0.7753, 0.5991, 0.8411, 0.5472, 0.8337, 0.5714, 0.8337, 0.5714, 0.8411, 0.5472, 0.8922, 0.3768, 0.8866, 0.3805, 0.6107, 0.6519, 0.6393, 0.6411, 0.6948, 0.6498, 0.6908, 0.642, 0.6948, 0.6498, 0.6666, 0.5945, 0.7352, 0.5668, 0.7753, 0.5991, 0.7753, 0.5991, 0.7352, 0.5668, 0.7936, 0.5313, 0.8411, 0.5472, 0.8411, 0.5472, 0.7936, 0.5313, 0.8626, 0.3415, 0.8922, 0.3768, 0.5957, 0.599, 0.5942, 0.5895, 0.6565, 0.6293, 0.6599, 0.6296, 0.6599, 0.6296, 0.6565, 0.6293, 0.7199, 0.602, 0.7252, 0.6064, 0.7252, 0.6064, 0.7199, 0.602, 0.8266, 0.5067, 0.8326, 0.5102, 0.8326, 0.5102, 0.8266, 0.5067, 0.8244, 0.336, 0.8309, 0.3367, 0.6095, 0.6506, 0.6107, 0.652, 0.6869, 0.642, 0.6828, 0.6612, 0.6828, 0.6612, 0.6869, 0.642, 0.7635, 0.6449, 0.7564, 0.6467, 0.7564, 0.6467, 0.7635, 0.6449, 0.8754, 0.4965, 0.8699, 0.5089, 0.8699, 0.5089, 0.8754, 0.4965, 0.8642, 0.3295, 0.8539, 0.3296, 0.6107, 0.652, 0.5957, 0.599, 0.6599, 0.6296, 0.6869, 0.642, 0.6869, 0.642, 0.6599, 0.6296, 0.7252, 0.6064, 0.7635, 0.6449, 0.7635, 0.6449, 0.7252, 0.6064, 0.8326, 0.5102, 0.8754, 0.4965, 0.8754, 0.4965, 0.8326, 0.5102, 0.8309, 0.3367, 0.8642, 0.3295, 0.5942, 0.5895, 0.6095, 0.6506, 0.6828, 0.6612, 0.6565, 0.6293, 0.6565, 0.6293, 0.6828, 0.6612, 0.7564, 0.6467, 0.7199, 0.602, 0.7199, 0.602, 0.7564, 0.6467, 0.8699, 0.5089, 0.8266, 0.5067, 0.8266, 0.5067, 0.8699, 0.5089, 0.8539, 0.3296, 0.8244, 0.336, 0.5928, 0.5761, 0.5913, 0.56, 0.6574, 0.6514, 0.6531, 0.6323, 0.6531, 0.6323, 0.6574, 0.6514, 0.7195, 0.6295, 0.7145, 0.6091, 0.7145, 0.6091, 0.7195, 0.6295, 0.7867, 0.5077, 0.7836, 0.5146, 0.7836, 0.5146, 0.7867, 0.5077, 0.8367, 0.4181, 0.8442, 0.4087, 0.6091, 0.6331, 0.6083, 0.6432, 0.6783, 0.6632, 0.6739, 0.6594, 0.6739, 0.6594, 0.6783, 0.6632, 0.75, 0.6536, 0.7436, 0.6438, 0.7436, 0.6438, 0.75, 0.6536, 0.8158, 0.5741, 0.816, 0.5278, 0.816, 0.5278, 0.8158, 0.5741, 0.8697, 0.445, 0.8616, 0.4535, 0.6083, 0.6432, 0.5928, 0.5761, 0.6531, 0.6323, 0.6783, 0.6632, 0.6783, 0.6632, 0.6531, 0.6323, 0.7145, 0.6091, 0.75, 0.6536, 0.75, 0.6536, 0.7145, 0.6091, 0.7836, 0.5146, 0.8158, 0.5741, 0.8158, 0.5741, 0.7836, 0.5146, 0.8442, 0.4087, 0.8697, 0.445, 0.5913, 0.56, 0.6091, 0.6331, 0.6739, 0.6594, 0.6574, 0.6514, 0.6574, 0.6514, 0.6739, 0.6594, 0.7436, 0.6438, 0.7195, 0.6295, 0.7195, 0.6295, 0.7436, 0.6438, 0.816, 0.5278, 0.7867, 0.5077, 0.7867, 0.5077, 0.816, 0.5278, 0.8616, 0.4535, 0.8367, 0.4181, 0.5788, 0.5678, 0.5991, 0.6384, 0.6606, 0.674, 0.6471, 0.6449, 0.6471, 0.6449, 0.6606, 0.674, 0.6971, 0.6299, 0.683, 0.6021, 0.683, 0.6021, 0.6971, 0.6299, 0.6939, 0.456, 0.6758, 0.4276, 0.6758, 0.4276, 0.6939, 0.456, 0.6773, 0.4275, 0.6563, 0.4003, 0.6, 0.572, 0.5788, 0.5678, 0.6471, 0.6449, 0.6711, 0.6552, 0.6711, 0.6552, 0.6471, 0.6449, 0.683, 0.6021, 0.7084, 0.6174, 0.7084, 0.6174, 0.683, 0.6021, 0.6758, 0.4276, 0.6961, 0.4318, 0.6961, 0.4318, 0.6758, 0.4276, 0.6563, 0.4003, 0.6718, 0.3955, 0.6195, 0.6402, 0.6, 0.572, 0.6711, 0.6552, 0.681, 0.6964, 0.681, 0.6964, 0.6711, 0.6552, 0.7084, 0.6174, 0.7188, 0.6429, 0.7188, 0.6429, 0.7084, 0.6174, 0.6961, 0.4318, 0.7144, 0.4607, 0.7144, 0.4607, 0.6961, 0.4318, 0.6718, 0.3955, 0.6934, 0.4231, 0.5991, 0.6384, 0.6195, 0.6402, 0.681, 0.6964, 0.6606, 0.674, 0.6606, 0.674, 0.681, 0.6964, 0.7188, 0.6429, 0.6971, 0.6299, 0.6971, 0.6299, 0.7188, 0.6429, 0.7144, 0.4607, 0.6939, 0.456, 0.6939, 0.456, 0.7144, 0.4607, 0.6934, 0.4231, 0.6773, 0.4275, 0.4059, 0.6243, 0.3769, 0.5719, 0.3643, 0.5587, 0.3703, 0.5486, 0.3703, 0.5486, 0.3643, 0.5587, 0.3262, 0.4872, 0.3169, 0.468, 0.3169, 0.468, 0.3262, 0.4872, 0.2025, 0.4102, 0.1807, 0.3902, 0.1807, 0.3902, 0.2025, 0.4102, 0.03512, 0.4163, 0.02007, 0.3937, 0.3769, 0.5719, 0.381, 0.5344, 0.3709, 0.5205, 0.3643, 0.5587, 0.3756, 0.5128, 0.3703, 0.5486, 0.3169, 0.468, 0.3327, 0.4349, 0.3327, 0.4349, 0.3169, 0.468, 0.1807, 0.3902, 0.209, 0.3641, 0.209, 0.3641, 0.1807, 0.3902, 0.02007, 0.3937, 0.04687, 0.3575, 0.3709, 0.5205, 0.3756, 0.5128, 0.3327, 0.4349, 0.3377, 0.4515, 0.3377, 0.4515, 0.3327, 0.4349, 0.209, 0.3641, 0.2287, 0.3852, 0.2287, 0.3852, 0.209, 0.3641, 0.04687, 0.3575, 0.06234, 0.3804, 0.381, 0.5344, 0.3939, 0.5982, 0.3909, 0.552, 0.3756, 0.5128, 0.3709, 0.5205, 0.3643, 0.5587, 0.3709, 0.5205, 0.3377, 0.4515, 0.3262, 0.4872, 0.3262, 0.4872, 0.3377, 0.4515, 0.2287, 0.3852, 0.2025, 0.4102, 0.2025, 0.4102, 0.2287, 0.3852, 0.06234, 0.3804, 0.03512, 0.4163, 0.3775, 0.625, 0.3928, 0.5846, 0.3297, 0.5844, 0.302, 0.6266, 0.302, 0.6266, 0.3297, 0.5844, 0.2634, 0.5553, 0.2303, 0.5955, 0.2303, 0.5955, 0.2634, 0.5553, 0.1878, 0.4765, 0.1628, 0.5272, 0.1628, 0.5272, 0.1878, 0.4765, 0.1551, 0.4041, 0.1286, 0.4371, 0.3747, 0.6388, 0.3775, 0.625, 0.302, 0.6266, 0.2988, 0.6158, 0.2988, 0.6158, 0.302, 0.6266, 0.2303, 0.5955, 0.2248, 0.5937, 0.2248, 0.5937, 0.2303, 0.5955, 0.1628, 0.5272, 0.1455, 0.5148, 0.1455, 0.5148, 0.1628, 0.5272, 0.1286, 0.4371, 0.1059, 0.4287, 0.39, 0.5986, 0.3747, 0.6388, 0.2988, 0.6158, 0.3273, 0.613, 0.3273, 0.613, 0.2988, 0.6158, 0.2248, 0.5937, 0.2641, 0.5676, 0.2641, 0.5676, 0.2248, 0.5937, 0.1455, 0.5148, 0.1783, 0.488, 0.1783, 0.488, 0.1455, 0.5148, 0.1059, 0.4287, 0.1334, 0.3945, 0.3928, 0.5846, 0.39, 0.5986, 0.3273, 0.613, 0.3297, 0.5844, 0.3297, 0.5844, 0.3273, 0.613, 0.2641, 0.5676, 0.2634, 0.5553, 0.2634, 0.5553, 0.2641, 0.5676, 0.1783, 0.488, 0.1878, 0.4765, 0.1878, 0.4765, 0.1783, 0.488, 0.1334, 0.3945, 0.1551, 0.4041, 0.3981, 0.5707, 0.3813, 0.6254, 0.3108, 0.5945, 0.3367, 0.5709, 0.3367, 0.5709, 0.3108, 0.5945, 0.239, 0.6073, 0.2689, 0.561, 0.2689, 0.561, 0.239, 0.6073, 0.1436, 0.4906, 0.1726, 0.4433, 0.1726, 0.4433, 0.1436, 0.4906, 0.1575, 0.4123, 0.1852, 0.4015, 0.3813, 0.6254, 0.3824, 0.6229, 0.3157, 0.6185, 0.3108, 0.5945, 0.3108, 0.5945, 0.3157, 0.6185, 0.2473, 0.6251, 0.239, 0.6073, 0.239, 0.6073, 0.2473, 0.6251, 0.1559, 0.5069, 0.1436, 0.4906, 0.1436, 0.4906, 0.1559, 0.5069, 0.169, 0.4261, 0.1575, 0.4123, 0.3824, 0.6229, 0.402, 0.5546, 0.3342, 0.5943, 0.3157, 0.6185, 0.3157, 0.6185, 0.3342, 0.5943, 0.2671, 0.551, 0.2473, 0.6251, 0.2473, 0.6251, 0.2671, 0.551, 0.1937, 0.4305, 0.1559, 0.5069, 0.1559, 0.5069, 0.1937, 0.4305, 0.1982, 0.4088, 0.169, 0.4261, 0.402, 0.5546, 0.3981, 0.5707, 0.3367, 0.5709, 0.3342, 0.5943, 0.3342, 0.5943, 0.3367, 0.5709, 0.2689, 0.561, 0.2671, 0.551, 0.2671, 0.551, 0.2689, 0.561, 0.1726, 0.4433, 0.1937, 0.4305, 0.1937, 0.4305, 0.1726, 0.4433, 0.1852, 0.4015, 0.1982, 0.4088, 0.3906, 0.6175, 0.4091, 0.5414, 0.3365, 0.6257, 0.3266, 0.6626, 0.3266, 0.6626, 0.3365, 0.6257, 0.273, 0.5995, 0.263, 0.6473, 0.263, 0.6473, 0.273, 0.5995, 0.2257, 0.4614, 0.2113, 0.5079, 0.2113, 0.5079, 0.2257, 0.4614, 0.2513, 0.4619, 0.2331, 0.495, 0.4091, 0.5414, 0.4057, 0.5432, 0.3312, 0.6102, 0.3365, 0.6257, 0.3365, 0.6257, 0.3312, 0.6102, 0.2652, 0.5874, 0.273, 0.5995, 0.273, 0.5995, 0.2652, 0.5874, 0.2035, 0.4623, 0.2257, 0.4614, 0.2257, 0.4614, 0.2035, 0.4623, 0.2337, 0.456, 0.2513, 0.4619, 0.3866, 0.6179, 0.3906, 0.6175, 0.3266, 0.6626, 0.321, 0.6472, 0.321, 0.6472, 0.3266, 0.6626, 0.263, 0.6473, 0.2544, 0.65, 0.2544, 0.65, 0.263, 0.6473, 0.2113, 0.5079, 0.1924, 0.4958, 0.1924, 0.4958, 0.2113, 0.5079, 0.2331, 0.495, 0.2154, 0.4886, 0.4057, 0.5432, 0.3866, 0.6179, 0.321, 0.6472, 0.3312, 0.6102, 0.3312, 0.6102, 0.321, 0.6472, 0.2544, 0.65, 0.2652, 0.5874, 0.2652, 0.5874, 0.2544, 0.65, 0.1924, 0.4958, 0.2035, 0.4623, 0.2035, 0.4623, 0.1924, 0.4958, 0.2154, 0.4886, 0.2337, 0.456, 0.4127, 0.5327, 0.3944, 0.6023, 0.4118, 0.6359, 0.4212, 0.6023, 0.4581, 0.5301, 0.4545, 0.6031, 0.4366, 0.5864, 0.4332, 0.5665, 0.5363, 0.6115, 0.5265, 0.5487, 0.5532, 0.5642, 0.5598, 0.6111, 0.4515, 0.4927, 0.516, 0.4774, 0.487, 0.5014, 0.5265, 0.5487, 0.5438, 0.5118, 0.5532, 0.5642, 0.4394, 0.6784, 0.4414, 0.682, 0.4246, 0.6762, 0.422, 0.673, 0.422, 0.673, 0.4246, 0.6762, 0.412, 0.663, 0.4086, 0.6595, 0.4545, 0.6031, 0.4589, 0.6375, 0.4487, 0.6536, 0.4283, 0.6372, 0.5363, 0.6115, 0.5583, 0.6253, 0.5411, 0.6481, 0.5311, 0.6423, 0.6032, 0.7158, 0.6307, 0.6698, 0.6142, 0.6878, 0.6015, 0.6976, 0.5897, 0.7106, 0.5821, 0.6726, 0.5972, 0.6931, 0.5851, 0.7118, 0.5689, 0.6861, 0.4965, 0.6857, 0.5518, 0.6904, 0.569, 0.7202, 0.4978, 0.7238, 0.6032, 0.7158, 0.5897, 0.7106, 0.5802, 0.7198, 0.592, 0.7239, 0.5689, 0.6861, 0.5851, 0.7118, 0.569, 0.7202, 0.5518, 0.6904, 0.4, 0.6864, 0.412, 0.663, 0.4246, 0.6762, 0.4114, 0.7058, 0.592, 0.7239, 0.5802, 0.7198, 0.565, 0.7156, 0.5775, 0.7283, 0.4343, 0.7076, 0.4349, 0.6991, 0.4133, 0.695, 0.412, 0.7002, 0.412, 0.7002, 0.4133, 0.695, 0.3936, 0.6825, 0.394, 0.6883, 0.4349, 0.6991, 0.4351, 0.6913, 0.4151, 0.6867, 0.4133, 0.695, 0.4133, 0.695, 0.4151, 0.6867, 0.3978, 0.6732, 0.3936, 0.6825, 0.4351, 0.6913, 0.4356, 0.684, 0.4165, 0.6792, 0.4151, 0.6867, 0.4151, 0.6867, 0.4165, 0.6792, 0.4006, 0.6662, 0.3978, 0.6732, 0.4356, 0.684, 0.4372, 0.6791, 0.4191, 0.6741, 0.4165, 0.6792, 0.4165, 0.6792, 0.4191, 0.6741, 0.4044, 0.6608, 0.4006, 0.6662, 0.4372, 0.6791, 0.4394, 0.6784, 0.422, 0.673, 0.4191, 0.6741, 0.4191, 0.6741, 0.422, 0.673, 0.4086, 0.6595, 0.4044, 0.6608, 0.5518, 0.6904, 0.5523, 0.6832, 0.57, 0.6777, 0.5689, 0.6861, 0.5689, 0.6861, 0.57, 0.6777, 0.5839, 0.6626, 0.5821, 0.6726, 0.5523, 0.6832, 0.5528, 0.6838, 0.5712, 0.6801, 0.57, 0.6777, 0.57, 0.6777, 0.5712, 0.6801, 0.5862, 0.6675, 0.5839, 0.6626, 0.5528, 0.6838, 0.5532, 0.6908, 0.5724, 0.6875, 0.5712, 0.6801, 0.5712, 0.6801, 0.5724, 0.6875, 0.5885, 0.675, 0.5862, 0.6675, 0.5532, 0.6908, 0.5535, 0.6988, 0.5734, 0.6957, 0.5724, 0.6875, 0.5724, 0.6875, 0.5734, 0.6957, 0.5904, 0.6836, 0.5885, 0.675, 0.5535, 0.6988, 0.5534, 0.7116, 0.5732, 0.7008, 0.5734, 0.6957, 0.5734, 0.6957, 0.5732, 0.7008, 0.5909, 0.6885, 0.5904, 0.6836, 0.5534, 0.7116, 0.5516, 0.7136, 0.571, 0.7015, 0.5732, 0.7008, 0.5732, 0.7008, 0.571, 0.7015, 0.5892, 0.6889, 0.5909, 0.6885, 0.4283, 0.6372, 0.4366, 0.5864, 0.4545, 0.6031, 0.5044, 0.4601, 0.4276, 0.4823, 0.4315, 0.5086, 0.5051, 0.4855, 0.5035, 0.4334, 0.4279, 0.4549, 0.4276, 0.4823, 0.5044, 0.4601, 0.3872, 0.5862, 0.4001, 0.525, 0.4069, 0.4817, 0.387, 0.5672, 0.387, 0.5672, 0.4069, 0.4817, 0.4125, 0.4664, 0.3934, 0.5524, 0.6171, 0.5945, 0.5996, 0.5127, 0.5967, 0.538, 0.6133, 0.6094, 0.5051, 0.4855, 0.4315, 0.5086, 0.4354, 0.5748, 0.5062, 0.5583, 0.6156, 0.575, 0.598, 0.4866, 0.5996, 0.5127, 0.6171, 0.5945, 0.6133, 0.6094, 0.5967, 0.538, 0.5908, 0.6085, 0.5992, 0.6426, 0.3757, 0.6613, 0.3944, 0.6023, 0.3872, 0.5862, 0.3693, 0.6531, 0.3693, 0.6531, 0.3872, 0.5862, 0.387, 0.5672, 0.3688, 0.6401, 0.3688, 0.6401, 0.387, 0.5672, 0.3934, 0.5524, 0.3747, 0.6277, 0.6251, 0.6357, 0.6087, 0.5588, 0.6156, 0.575, 0.6333, 0.6487, 0.6333, 0.6487, 0.6156, 0.575, 0.6171, 0.5945, 0.6351, 0.6619, 0.6351, 0.6619, 0.6171, 0.5945, 0.6133, 0.6094, 0.6307, 0.6698, 0.6032, 0.7158, 0.592, 0.7239, 0.5943, 0.7246, 0.6054, 0.7151, 0.6054, 0.7151, 0.5943, 0.7246, 0.5919, 0.7175, 0.6034, 0.7066, 0.6034, 0.7066, 0.5919, 0.7175, 0.5851, 0.7118, 0.5972, 0.6931, 0.592, 0.7239, 0.5775, 0.7283, 0.5795, 0.7302, 0.5943, 0.7246, 0.5943, 0.7246, 0.5795, 0.7302, 0.5765, 0.7241, 0.5919, 0.7175, 0.5919, 0.7175, 0.5765, 0.7241, 0.569, 0.7202, 0.5851, 0.7118, 0.4115, 0.7176, 0.4008, 0.7088, 0.3963, 0.7079, 0.4069, 0.718, 0.4069, 0.718, 0.3963, 0.7079, 0.3958, 0.6995, 0.4067, 0.7111, 0.4067, 0.7111, 0.3958, 0.6995, 0.4, 0.6864, 0.4114, 0.7058, 0.4256, 0.7229, 0.4115, 0.7176, 0.4069, 0.718, 0.4213, 0.7246, 0.4213, 0.7246, 0.4069, 0.718, 0.4067, 0.7111, 0.4217, 0.7187, 0.4217, 0.7187, 0.4067, 0.7111, 0.4114, 0.7058, 0.4271, 0.7145, 0.4634, 0.7314, 0.4256, 0.7229, 0.4213, 0.7246, 0.4606, 0.7349, 0.4606, 0.7349, 0.4213, 0.7246, 0.4217, 0.7187, 0.4602, 0.7287, 0.4602, 0.7287, 0.4217, 0.7187, 0.4271, 0.7145, 0.4625, 0.7136, 0.4008, 0.7088, 0.3757, 0.6613, 0.3693, 0.6531, 0.3963, 0.7079, 0.3963, 0.7079, 0.3693, 0.6531, 0.3688, 0.6401, 0.3958, 0.6995, 0.3958, 0.6995, 0.3688, 0.6401, 0.3747, 0.6277, 0.4, 0.6864, 0.6307, 0.6698, 0.6032, 0.7158, 0.6054, 0.7151, 0.6351, 0.6619, 0.6351, 0.6619, 0.6054, 0.7151, 0.6034, 0.7066, 0.6333, 0.6487, 0.6333, 0.6487, 0.6034, 0.7066, 0.5972, 0.6931, 0.6251, 0.6357, 0.5062, 0.5583, 0.4354, 0.5748, 0.44, 0.5949, 0.5018, 0.5792, 0.5062, 0.6077, 0.457, 0.6131, 0.4663, 0.6366, 0.5059, 0.6357, 0.5018, 0.5792, 0.44, 0.5949, 0.457, 0.6131, 0.5062, 0.6077, 0.4393, 0.6305, 0.4257, 0.6181, 0.4189, 0.6412, 0.4189, 0.6412, 0.4257, 0.6181, 0.4212, 0.6023, 0.4118, 0.6359, 0.5926, 0.647, 0.5864, 0.6241, 0.5729, 0.6348, 0.435, 0.5161, 0.429, 0.5418, 0.4169, 0.5286, 0.5992, 0.6426, 0.5908, 0.6085, 0.5864, 0.6241, 0.5926, 0.647, 0.4352, 0.6861, 0.4488, 0.6452, 0.4393, 0.6305, 0.4175, 0.6861, 0.4175, 0.6861, 0.4393, 0.6305, 0.4189, 0.6412, 0.4033, 0.6832, 0.4033, 0.6832, 0.4189, 0.6412, 0.4118, 0.6359, 0.3956, 0.6805, 0.6142, 0.6878, 0.5992, 0.6426, 0.5926, 0.647, 0.6015, 0.6976, 0.6015, 0.6976, 0.5926, 0.647, 0.5729, 0.6348, 0.5932, 0.6917, 0.5932, 0.6917, 0.5729, 0.6348, 0.5603, 0.6467, 0.5762, 0.6906, 0.3944, 0.6023, 0.4127, 0.5327, 0.4001, 0.525, 0.3872, 0.5862, 0.5751, 0.7073, 0.5802, 0.7198, 0.5897, 0.7106, 0.5762, 0.6906, 0.5622, 0.6981, 0.565, 0.7156, 0.5751, 0.7073, 0.5751, 0.7073, 0.565, 0.7156, 0.5802, 0.7198, 0.4253, 0.6977, 0.4169, 0.7068, 0.4285, 0.7139, 0.4489, 0.6945, 0.4352, 0.6861, 0.4253, 0.6977, 0.4463, 0.7052, 0.4463, 0.7052, 0.4253, 0.6977, 0.4285, 0.7139, 0.4423, 0.7154, 0.5055, 0.6876, 0.4489, 0.6945, 0.4463, 0.7052, 0.5053, 0.7007, 0.5053, 0.7007, 0.4463, 0.7052, 0.4423, 0.7154, 0.4731, 0.7084, 0.4033, 0.6832, 0.4169, 0.7068, 0.4175, 0.6861, 0.4175, 0.6861, 0.4169, 0.7068, 0.4253, 0.6977, 0.4175, 0.6861, 0.4253, 0.6977, 0.4352, 0.6861, 0.5897, 0.7106, 0.6015, 0.6976, 0.5932, 0.6917, 0.5897, 0.7106, 0.5932, 0.6917, 0.5751, 0.7073, 0.5751, 0.7073, 0.5932, 0.6917, 0.5762, 0.6906, 0.4169, 0.7068, 0.4008, 0.7088, 0.4115, 0.7176, 0.4285, 0.7139, 0.4283, 0.6372, 0.4059, 0.6243, 0.3909, 0.552, 0.3939, 0.5982, 0.6107, 0.6519, 0.6023, 0.6462, 0.5935, 0.6377, 0.5583, 0.6253, 0.5939, 0.5954, 0.6393, 0.6411, 0.5463, 0.6998, 0.5655, 0.6947, 0.571, 0.7015, 0.5516, 0.7136, 0.5518, 0.6668, 0.5681, 0.6449, 0.5778, 0.664, 0.5598, 0.685, 0.5655, 0.6947, 0.5836, 0.6792, 0.5892, 0.6889, 0.571, 0.7015, 0.4343, 0.7076, 0.412, 0.7002, 0.4245, 0.6945, 0.4343, 0.7076, 0.4245, 0.6945, 0.4455, 0.6988, 0.412, 0.7002, 0.394, 0.6883, 0.4245, 0.6945, 0.4245, 0.6945, 0.394, 0.6883, 0.4101, 0.6783, 0.4364, 0.6741, 0.4198, 0.6581, 0.4283, 0.6372, 0.4487, 0.6536, 0.5463, 0.6998, 0.4652, 0.706, 0.4343, 0.7076, 0.5349, 0.68, 0.5349, 0.68, 0.4343, 0.7076, 0.4455, 0.6988, 0.4945, 0.6764, 0.4666, 0.6777, 0.4364, 0.6741, 0.4487, 0.6536, 0.4517, 0.671, 0.394, 0.6883, 0.4059, 0.6243, 0.4101, 0.6783, 0.4101, 0.6783, 0.4059, 0.6243, 0.4283, 0.6372, 0.4198, 0.6581, 0.6023, 0.6462, 0.5836, 0.6792, 0.5778, 0.664, 0.5935, 0.6377, 0.5935, 0.6377, 0.5778, 0.664, 0.5681, 0.6449, 0.5583, 0.6253, 0.429, 0.5418, 0.4283, 0.6372, 0.3939, 0.5982, 0.3769, 0.5719, 0.429, 0.5418, 0.3939, 0.5982, 0.381, 0.5344, 0.5939, 0.5954, 0.5748, 0.52, 0.5864, 0.5139, 0.5666, 0.5828, 0.5748, 0.52, 0.5939, 0.5954, 0.4169, 0.5286, 0.429, 0.5418, 0.3769, 0.5719, 0.4035, 0.5213, 0.5666, 0.5828, 0.5531, 0.5196, 0.5748, 0.52, 0.4334, 0.4867, 0.4782, 0.4715, 0.5243, 0.4859, 0.4549, 0.5036, 0.494, 0.4452, 0.5573, 0.4622, 0.5243, 0.4859, 0.4782, 0.4715, 0.5659, 0.4343, 0.5541, 0.4254, 0.5746, 0.4543, 0.5659, 0.4343, 0.5746, 0.4543, 0.5813, 0.477, 0.4463, 0.4277, 0.4326, 0.4358, 0.4162, 0.4789, 0.4191, 0.4801, 0.4326, 0.4358, 0.4298, 0.4421, 0.4132, 0.4844, 0.4162, 0.4789, 0.4298, 0.4421, 0.4387, 0.443, 0.4163, 0.472, 0.4298, 0.4421, 0.4163, 0.472, 0.4132, 0.4844, 0.4387, 0.443, 0.4238, 0.4628, 0.4163, 0.472, 0.4163, 0.472, 0.4238, 0.4628, 0.4066, 0.5054, 0.4238, 0.4628, 0.4209, 0.4686, 0.4035, 0.5151, 0.4066, 0.5054, 0.4209, 0.4686, 0.4308, 0.4662, 0.4035, 0.5213, 0.4035, 0.5151, 0.5573, 0.4622, 0.5567, 0.4636, 0.5795, 0.4914, 0.5779, 0.4837, 0.5779, 0.4837, 0.5795, 0.4914, 0.5864, 0.5139, 0.5567, 0.4636, 0.5562, 0.457, 0.5785, 0.4862, 0.5795, 0.4914, 0.5562, 0.457, 0.5557, 0.446, 0.5775, 0.4763, 0.5785, 0.4862, 0.5557, 0.446, 0.5667, 0.4424, 0.5775, 0.4763, 0.5775, 0.4763, 0.5667, 0.4424, 0.5823, 0.4879, 0.5667, 0.4424, 0.5659, 0.4343, 0.5813, 0.477, 0.5823, 0.4879, 0.487, 0.5014, 0.516, 0.4774, 0.5079, 0.5109, 0.4975, 0.5062, 0.5079, 0.5109, 0.516, 0.4774, 0.5438, 0.5118, 0.5079, 0.5109, 0.5438, 0.5118, 0.5265, 0.5487, 0.4581, 0.5301, 0.4371, 0.5345, 0.4515, 0.4927, 0.4581, 0.5301, 0.4515, 0.4927, 0.487, 0.5014, 0.4371, 0.5345, 0.435, 0.5161, 0.4515, 0.4927, 0.4515, 0.4927, 0.435, 0.5161, 0.4549, 0.5036, 0.55, 0.554, 0.5438, 0.5118, 0.5531, 0.5196, 0.5531, 0.5196, 0.5438, 0.5118, 0.516, 0.4774, 0.5243, 0.4859, 0.4315, 0.5086, 0.4276, 0.4823, 0.4127, 0.5327, 0.4127, 0.5327, 0.4276, 0.4823, 0.4001, 0.525, 0.4276, 0.4823, 0.4279, 0.4549, 0.4069, 0.4817, 0.4276, 0.4823, 0.4069, 0.4817, 0.4001, 0.525, 0.4279, 0.4549, 0.4325, 0.4384, 0.4125, 0.4664, 0.4069, 0.4817, 0.598, 0.4866, 0.5919, 0.4712, 0.5724, 0.4419, 0.5791, 0.459, 0.5996, 0.5127, 0.598, 0.4866, 0.5791, 0.459, 0.5812, 0.4866, 0.5967, 0.538, 0.5996, 0.5127, 0.5812, 0.4866, 0.5788, 0.5127, 0.5919, 0.4712, 0.5746, 0.4543, 0.5541, 0.4254, 0.5724, 0.4419, 0.4191, 0.4801, 0.4125, 0.4664, 0.4463, 0.4277, 0.4463, 0.4277, 0.4125, 0.4664, 0.4325, 0.4384, 0.4663, 0.6366, 0.457, 0.6131, 0.4393, 0.6305, 0.4488, 0.6452, 0.457, 0.6131, 0.44, 0.5949, 0.4393, 0.6305, 0.4393, 0.6305, 0.44, 0.5949, 0.4257, 0.6181, 0.44, 0.5949, 0.4354, 0.5748, 0.4257, 0.6181, 0.4257, 0.6181, 0.4354, 0.5748, 0.4212, 0.6023, 0.5864, 0.6241, 0.5908, 0.6085, 0.5772, 0.5799, 0.5864, 0.6241, 0.5772, 0.5799, 0.5637, 0.594, 0.5729, 0.6348, 0.5864, 0.6241, 0.5637, 0.594, 0.5555, 0.6167, 0.5603, 0.6467, 0.5729, 0.6348, 0.5555, 0.6167, 0.5457, 0.6402, 0.4354, 0.5748, 0.4315, 0.5086, 0.4127, 0.5327, 0.4354, 0.5748, 0.4127, 0.5327, 0.4212, 0.6023, 0.5908, 0.6085, 0.5967, 0.538, 0.5772, 0.5799, 0.5772, 0.5799, 0.5967, 0.538, 0.5788, 0.5127, 0.5243, 0.4859, 0.5573, 0.4622, 0.5531, 0.5196, 0.5531, 0.5196, 0.5573, 0.4622, 0.5779, 0.4837, 0.5531, 0.5196, 0.5779, 0.4837, 0.5748, 0.52, 0.5779, 0.4837, 0.5864, 0.5139, 0.5748, 0.52, 0.4125, 0.4979, 0.4035, 0.5213, 0.4209, 0.4686, 0.4308, 0.4662, 0.4169, 0.5286, 0.4035, 0.5213, 0.4125, 0.4979, 0.435, 0.5161, 0.435, 0.5161, 0.4125, 0.4979, 0.4308, 0.4662, 0.4334, 0.4867, 0.435, 0.5161, 0.4334, 0.4867, 0.4549, 0.5036, 0.4308, 0.4662, 0.4209, 0.4686, 0.4035, 0.5213, 0.4549, 0.5036, 0.5243, 0.4859, 0.516, 0.4774, 0.4515, 0.4927, 0.5056, 0.6745, 0.4352, 0.6861, 0.4489, 0.6945, 0.5055, 0.6876, 0.4975, 0.5062, 0.5079, 0.5109, 0.5265, 0.5487, 0.4922, 0.5393, 0.5059, 0.6357, 0.5045, 0.6364, 0.5603, 0.6467, 0.5457, 0.6402, 0.5765, 0.7241, 0.4988, 0.7405, 0.4978, 0.7238, 0.569, 0.7202, 0.5795, 0.7302, 0.5001, 0.7473, 0.4988, 0.7405, 0.5765, 0.7241, 0.5775, 0.7283, 0.5013, 0.7432, 0.5001, 0.7473, 0.5795, 0.7302, 0.469, 0.681, 0.4965, 0.6857, 0.4978, 0.7238, 0.4625, 0.7136, 0.4634, 0.7314, 0.5013, 0.7432, 0.5038, 0.7173, 0.4731, 0.7084, 0.5523, 0.6832, 0.4958, 0.6806, 0.4949, 0.6798, 0.5528, 0.6838, 0.5528, 0.6838, 0.4949, 0.6798, 0.4943, 0.6843, 0.5532, 0.6908, 0.5532, 0.6908, 0.4943, 0.6843, 0.4946, 0.6918, 0.5535, 0.6988, 0.5535, 0.6988, 0.4946, 0.6918, 0.4951, 0.6999, 0.5534, 0.7116, 0.5534, 0.7116, 0.4951, 0.6999, 0.4944, 0.705, 0.5516, 0.7136, 0.5518, 0.6904, 0.4965, 0.6857, 0.4958, 0.6806, 0.5523, 0.6832, 0.4256, 0.7229, 0.4634, 0.7314, 0.4731, 0.7084, 0.4423, 0.7154, 0.4414, 0.682, 0.469, 0.681, 0.4625, 0.7136, 0.4271, 0.7145, 0.4663, 0.6366, 0.4488, 0.6452, 0.5045, 0.6364, 0.5059, 0.6357, 0.5762, 0.6906, 0.5056, 0.6745, 0.5055, 0.6876, 0.5622, 0.6981, 0.4308, 0.4662, 0.494, 0.4452, 0.4782, 0.4715, 0.4334, 0.4867, 0.6107, 0.6519, 0.5892, 0.6889, 0.5836, 0.6792, 0.6023, 0.6462, 0.5516, 0.7136, 0.4944, 0.705, 0.4652, 0.706, 0.5463, 0.6998, 0.5598, 0.685, 0.5778, 0.664, 0.5836, 0.6792, 0.5655, 0.6947, 0.5349, 0.68, 0.5598, 0.685, 0.5655, 0.6947, 0.5463, 0.6998, 0.565, 0.7156, 0.5053, 0.7007, 0.4731, 0.7084, 0.5038, 0.7173, 0.5622, 0.6981, 0.5055, 0.6876, 0.5053, 0.7007, 0.565, 0.7156, 0.5637, 0.594, 0.5018, 0.5792, 0.5062, 0.6077, 0.5555, 0.6167, 0.5555, 0.6167, 0.5062, 0.6077, 0.5059, 0.6357, 0.5457, 0.6402, 0.5772, 0.5799, 0.5062, 0.5583, 0.5018, 0.5792, 0.5637, 0.594, 0.4988, 0.7405, 0.4602, 0.7287, 0.4625, 0.7136, 0.4978, 0.7238, 0.5001, 0.7473, 0.4606, 0.7349, 0.4602, 0.7287, 0.4988, 0.7405, 0.5013, 0.7432, 0.4634, 0.7314, 0.4606, 0.7349, 0.5001, 0.7473, 0.5788, 0.5127, 0.5051, 0.4855, 0.5062, 0.5583, 0.5772, 0.5799, 0.5791, 0.459, 0.5035, 0.4334, 0.5044, 0.4601, 0.5812, 0.4866, 0.5812, 0.4866, 0.5044, 0.4601, 0.5051, 0.4855, 0.5788, 0.5127, 0.5724, 0.4419, 0.5024, 0.417, 0.5035, 0.4334, 0.5791, 0.459, 0.5541, 0.4254, 0.5002, 0.4076, 0.5024, 0.417, 0.5724, 0.4419, 0.4209, 0.4686, 0.4888, 0.4465, 0.494, 0.4452, 0.4308, 0.4662, 0.4238, 0.4628, 0.49, 0.4388, 0.4888, 0.4465, 0.4209, 0.4686, 0.4387, 0.443, 0.4972, 0.4232, 0.49, 0.4388, 0.4238, 0.4628, 0.4298, 0.4421, 0.4983, 0.4156, 0.4972, 0.4232, 0.4387, 0.443, 0.4326, 0.4358, 0.4993, 0.4095, 0.4983, 0.4156, 0.4298, 0.4421, 0.4958, 0.6806, 0.4676, 0.6765, 0.4661, 0.6763, 0.4949, 0.6798, 0.4949, 0.6798, 0.4661, 0.6763, 0.4651, 0.6812, 0.4943, 0.6843, 0.4943, 0.6843, 0.4651, 0.6812, 0.4653, 0.6883, 0.4946, 0.6918, 0.4946, 0.6918, 0.4653, 0.6883, 0.4656, 0.6989, 0.4951, 0.6999, 0.4951, 0.6999, 0.4656, 0.6989, 0.4652, 0.706, 0.4944, 0.705, 0.4488, 0.6452, 0.4352, 0.6861, 0.5056, 0.6745, 0.5045, 0.6364, 0.4463, 0.4277, 0.5002, 0.4076, 0.4993, 0.4095, 0.4326, 0.4358, 0.4965, 0.6857, 0.469, 0.681, 0.4676, 0.6765, 0.4958, 0.6806, 0.5518, 0.6668, 0.5309, 0.671, 0.5389, 0.6551, 0.5411, 0.6481, 0.5598, 0.685, 0.5349, 0.68, 0.5309, 0.671, 0.5518, 0.6668, 0.5411, 0.6481, 0.5583, 0.6253, 0.5681, 0.6449, 0.5518, 0.6668, 0.4455, 0.6988, 0.4245, 0.6945, 0.4364, 0.6741, 0.4666, 0.6777, 0.4245, 0.6945, 0.4101, 0.6783, 0.4198, 0.6581, 0.4364, 0.6741, 0.487, 0.5014, 0.4975, 0.5062, 0.4922, 0.5393, 0.4581, 0.5301, 0.5265, 0.5487, 0.5363, 0.6115, 0.4945, 0.6384, 0.4922, 0.5393, 0.5349, 0.68, 0.4945, 0.6764, 0.5309, 0.671, 0.4666, 0.6777, 0.4945, 0.6764, 0.4455, 0.6988, 0.4545, 0.6031, 0.4945, 0.6384, 0.4589, 0.6375, 0.5363, 0.6115, 0.5311, 0.6423, 0.4945, 0.6384, 0.4487, 0.6536, 0.4589, 0.6375, 0.4853, 0.6641, 0.4831, 0.6706, 0.4666, 0.6777, 0.4517, 0.671, 0.4843, 0.6767, 0.4884, 0.6793, 0.5311, 0.6423, 0.5411, 0.6481, 0.5074, 0.6684, 0.5042, 0.6648, 0.5389, 0.6551, 0.5309, 0.671, 0.5053, 0.6774, 0.5072, 0.6722, 0.5309, 0.671, 0.4945, 0.6764, 0.4959, 0.6796, 0.5053, 0.6774, 0.4589, 0.6375, 0.4945, 0.6384, 0.4941, 0.6618, 0.4853, 0.6641, 0.4517, 0.671, 0.4487, 0.6536, 0.4831, 0.6706, 0.4843, 0.6767, 0.4945, 0.6764, 0.4666, 0.6777, 0.4884, 0.6793, 0.4959, 0.6796, 0.5411, 0.6481, 0.5389, 0.6551, 0.5072, 0.6722, 0.5074, 0.6684, 0.4945, 0.6384, 0.5311, 0.6423, 0.5042, 0.6648, 0.4941, 0.6618, 0.5072, 0.6722, 0.5053, 0.6774, 0.5053, 0.6814, 0.5072, 0.6763, 0.4843, 0.6767, 0.4831, 0.6706, 0.4831, 0.6747, 0.4842, 0.6808, 0.5042, 0.6648, 0.5074, 0.6684, 0.5073, 0.6726, 0.5042, 0.669, 0.5053, 0.6774, 0.4959, 0.6796, 0.4959, 0.6837, 0.5053, 0.6814, 0.5074, 0.6684, 0.5072, 0.6722, 0.5072, 0.6763, 0.5073, 0.6726, 0.4853, 0.6641, 0.4941, 0.6618, 0.4941, 0.6661, 0.4852, 0.6683, 0.4959, 0.6796, 0.4884, 0.6793, 0.4884, 0.6834, 0.4959, 0.6837, 0.4884, 0.6793, 0.4843, 0.6767, 0.4842, 0.6808, 0.4884, 0.6834, 0.4941, 0.6618, 0.5042, 0.6648, 0.5042, 0.669, 0.4941, 0.6661, 0.4831, 0.6706, 0.4853, 0.6641, 0.4852, 0.6683, 0.4831, 0.6747, 0.4842, 0.6808, 0.4831, 0.6747, 0.4957, 0.6748, 0.4964, 0.6837, 0.5042, 0.669, 0.5073, 0.6726, 0.4949, 0.6684, 0.5053, 0.6814, 0.4959, 0.6837, 0.4964, 0.6837, 0.5073, 0.6726, 0.5072, 0.6763, 0.4964, 0.6837, 0.4949, 0.6684, 0.4852, 0.6683, 0.4941, 0.6661, 0.494, 0.6661, 0.4949, 0.6684, 0.4959, 0.6837, 0.4884, 0.6834, 0.4964, 0.6837, 0.4884, 0.6834, 0.4842, 0.6808, 0.4964, 0.6837, 0.4941, 0.6661, 0.5042, 0.669, 0.4949, 0.6684, 0.494, 0.6661, 0.4831, 0.6747, 0.4852, 0.6683, 0.4949, 0.6684, 0.4957, 0.6748, 0.5072, 0.6763, 0.5053, 0.6814, 0.4964, 0.6837])
me_cube_001.update()

# ---- objects
ob_cube = bpy.data.objects.new('Cube', me_cube_001)

# ---- transforms, parenting, visibility, modifiers, constraints
ob_cube.location = (0.0, 0.0, 0.0)

# ---- collection membership
col_collection.objects.link(ob_cube)

# ---- scene / render settings (as saved in the file)
scene.frame_start = 1; scene.frame_end = 250; scene.frame_set(1)
scene.render.engine = 'BLENDER_EEVEE_NEXT'
scene.cycles.sampling_pattern = 'TABULATED_SOBOL'
scene.cycles.use_light_tree = False
scene.view_settings.view_transform = 'Filmic'
bpy.context.view_layer.update()

# ---- added for rendering (the .blend has no active camera and no usable light): camera, sun
cam_auto = bpy.data.cameras.new('AutoCamera')
cam_auto.lens = 50.0
cam_auto.sensor_width = 36.0
cam_auto.clip_end = 1000.0
ob_auto_camera = bpy.data.objects.new('AutoCamera', cam_auto)
scene.collection.objects.link(ob_auto_camera)
ob_auto_camera.location = (13.5778, -16.1166, 10.5918)
ob_auto_camera.rotation_euler = (1.09748, -7.21219e-08, 0.694738)
scene.camera = ob_auto_camera
light_auto_sun = bpy.data.lights.new('AutoSun', 'SUN')
light_auto_sun.energy = 3.0
light_auto_sun.angle = 0.0523599
ob_auto_sun = bpy.data.objects.new('AutoSun', light_auto_sun)
scene.collection.objects.link(ob_auto_sun)
ob_auto_sun.rotation_euler = (0.872665, 0.174533, 0.523599)
bpy.context.view_layer.update()
